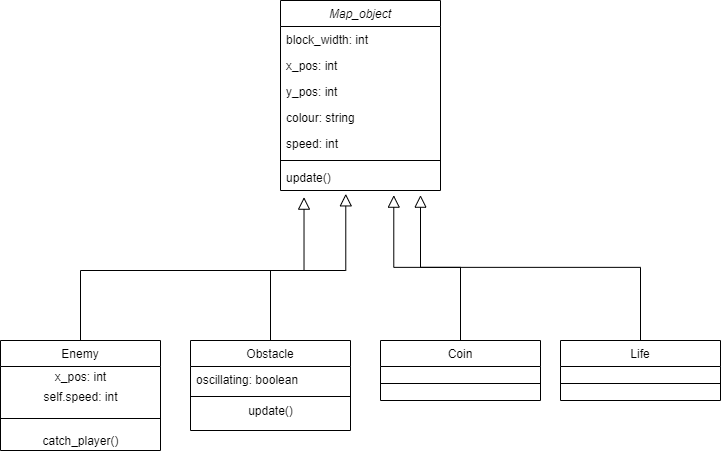

The diagram above was exported from draw.io. Its source (the exported page's mxGraphModel, read from the mxfile embedded in the PNG):
<mxGraphModel dx="1097" dy="746" grid="1" gridSize="10" guides="1" tooltips="1" connect="1" arrows="1" fold="1" page="1" pageScale="1" pageWidth="1169" pageHeight="827" math="0" shadow="0">
  <root>
    <mxCell id="WIyWlLk6GJQsqaUBKTNV-0" />
    <mxCell id="WIyWlLk6GJQsqaUBKTNV-1" parent="WIyWlLk6GJQsqaUBKTNV-0" />
    <mxCell id="zkfFHV4jXpPFQw0GAbJ--12" value="" style="endArrow=block;endSize=10;endFill=0;shadow=0;strokeWidth=1;rounded=0;edgeStyle=elbowEdgeStyle;elbow=vertical;entryX=0.408;entryY=1.128;entryDx=0;entryDy=0;entryPerimeter=0;exitX=0.5;exitY=0;exitDx=0;exitDy=0;" parent="WIyWlLk6GJQsqaUBKTNV-1" source="zkfFHV4jXpPFQw0GAbJ--6" target="zkfFHV4jXpPFQw0GAbJ--5" edge="1">
      <mxGeometry width="160" relative="1" as="geometry">
        <mxPoint x="200" y="203" as="sourcePoint" />
        <mxPoint x="200" y="203" as="targetPoint" />
        <Array as="points">
          <mxPoint x="440" y="290" />
          <mxPoint x="380" y="250" />
          <mxPoint x="390" y="280" />
          <mxPoint x="400" y="270" />
        </Array>
      </mxGeometry>
    </mxCell>
    <mxCell id="zkfFHV4jXpPFQw0GAbJ--16" value="" style="endArrow=block;endSize=10;endFill=0;shadow=0;strokeWidth=1;rounded=0;edgeStyle=elbowEdgeStyle;elbow=vertical;exitX=0.5;exitY=0;exitDx=0;exitDy=0;entryX=0.708;entryY=1.179;entryDx=0;entryDy=0;entryPerimeter=0;" parent="WIyWlLk6GJQsqaUBKTNV-1" source="bfcaMhGXqc9iyQ62y1Ei-23" target="zkfFHV4jXpPFQw0GAbJ--5" edge="1">
      <mxGeometry width="160" relative="1" as="geometry">
        <mxPoint x="520" y="360" as="sourcePoint" />
        <mxPoint x="310" y="271" as="targetPoint" />
      </mxGeometry>
    </mxCell>
    <mxCell id="ClTCNEhf7YANba6bJSEL-31" value="" style="endArrow=block;endSize=10;endFill=0;shadow=0;strokeWidth=1;rounded=0;edgeStyle=elbowEdgeStyle;elbow=vertical;exitX=0.5;exitY=0;exitDx=0;exitDy=0;entryX=0.875;entryY=1.179;entryDx=0;entryDy=0;entryPerimeter=0;" parent="WIyWlLk6GJQsqaUBKTNV-1" source="ClTCNEhf7YANba6bJSEL-22" target="zkfFHV4jXpPFQw0GAbJ--5" edge="1">
      <mxGeometry width="160" relative="1" as="geometry">
        <mxPoint x="310" y="390" as="sourcePoint" />
        <mxPoint x="558" y="190" as="targetPoint" />
      </mxGeometry>
    </mxCell>
    <mxCell id="ClTCNEhf7YANba6bJSEL-22" value="Life" style="swimlane;fontStyle=0;align=center;verticalAlign=top;childLayout=stackLayout;horizontal=1;startSize=26;horizontalStack=0;resizeParent=1;resizeLast=0;collapsible=1;marginBottom=0;rounded=0;shadow=0;strokeWidth=1;" parent="WIyWlLk6GJQsqaUBKTNV-1" vertex="1">
      <mxGeometry x="650" y="360" width="160" height="60" as="geometry">
        <mxRectangle x="130" y="380" width="160" height="26" as="alternateBounds" />
      </mxGeometry>
    </mxCell>
    <mxCell id="ClTCNEhf7YANba6bJSEL-27" value="" style="line;html=1;strokeWidth=1;align=left;verticalAlign=middle;spacingTop=-1;spacingLeft=3;spacingRight=3;rotatable=0;labelPosition=right;points=[];portConstraint=eastwest;" parent="ClTCNEhf7YANba6bJSEL-22" vertex="1">
      <mxGeometry y="26" width="160" height="34" as="geometry" />
    </mxCell>
    <mxCell id="ClTCNEhf7YANba6bJSEL-68" value="" style="endArrow=block;endSize=10;endFill=0;shadow=0;strokeWidth=1;rounded=0;edgeStyle=elbowEdgeStyle;elbow=vertical;entryX=0.147;entryY=1.256;entryDx=0;entryDy=0;entryPerimeter=0;" parent="WIyWlLk6GJQsqaUBKTNV-1" source="bfcaMhGXqc9iyQ62y1Ei-26" target="zkfFHV4jXpPFQw0GAbJ--5" edge="1">
      <mxGeometry width="160" relative="1" as="geometry">
        <mxPoint x="111" y="360" as="sourcePoint" />
        <mxPoint x="305.5999999999999" y="200.0039999999999" as="targetPoint" />
        <Array as="points">
          <mxPoint x="360" y="290" />
          <mxPoint x="260" y="266" />
          <mxPoint x="200" y="226" />
          <mxPoint x="210" y="256" />
          <mxPoint x="220" y="246" />
        </Array>
      </mxGeometry>
    </mxCell>
    <mxCell id="zkfFHV4jXpPFQw0GAbJ--6" value="Obstacle" style="swimlane;fontStyle=0;align=center;verticalAlign=top;childLayout=stackLayout;horizontal=1;startSize=26;horizontalStack=0;resizeParent=1;resizeLast=0;collapsible=1;marginBottom=0;rounded=0;shadow=0;strokeWidth=1;" parent="WIyWlLk6GJQsqaUBKTNV-1" vertex="1">
      <mxGeometry x="280" y="360" width="160" height="90" as="geometry">
        <mxRectangle x="130" y="380" width="160" height="26" as="alternateBounds" />
      </mxGeometry>
    </mxCell>
    <mxCell id="ClTCNEhf7YANba6bJSEL-45" value="oscillating: boolean" style="text;align=left;verticalAlign=top;spacingLeft=4;spacingRight=4;overflow=hidden;rotatable=0;points=[[0,0.5],[1,0.5]];portConstraint=eastwest;rounded=0;shadow=0;html=0;" parent="zkfFHV4jXpPFQw0GAbJ--6" vertex="1">
      <mxGeometry y="26" width="160" height="26" as="geometry" />
    </mxCell>
    <mxCell id="zkfFHV4jXpPFQw0GAbJ--9" value="" style="line;html=1;strokeWidth=1;align=left;verticalAlign=middle;spacingTop=-1;spacingLeft=3;spacingRight=3;rotatable=0;labelPosition=right;points=[];portConstraint=eastwest;" parent="zkfFHV4jXpPFQw0GAbJ--6" vertex="1">
      <mxGeometry y="52" width="160" height="8" as="geometry" />
    </mxCell>
    <mxCell id="ClTCNEhf7YANba6bJSEL-41" value="update()" style="text;html=1;align=center;verticalAlign=middle;resizable=0;points=[];autosize=1;" parent="zkfFHV4jXpPFQw0GAbJ--6" vertex="1">
      <mxGeometry y="60" width="160" height="20" as="geometry" />
    </mxCell>
    <mxCell id="bfcaMhGXqc9iyQ62y1Ei-26" value="Enemy" style="swimlane;fontStyle=0;align=center;verticalAlign=top;childLayout=stackLayout;horizontal=1;startSize=26;horizontalStack=0;resizeParent=1;resizeLast=0;collapsible=1;marginBottom=0;rounded=0;shadow=0;strokeWidth=1;" parent="WIyWlLk6GJQsqaUBKTNV-1" vertex="1">
      <mxGeometry x="90" y="360" width="160" height="110" as="geometry">
        <mxRectangle x="130" y="380" width="160" height="26" as="alternateBounds" />
      </mxGeometry>
    </mxCell>
    <mxCell id="bfcaMhGXqc9iyQ62y1Ei-35" value="x_pos: int" style="text;html=1;align=center;verticalAlign=middle;resizable=0;points=[];autosize=1;" parent="bfcaMhGXqc9iyQ62y1Ei-26" vertex="1">
      <mxGeometry y="26" width="160" height="20" as="geometry" />
    </mxCell>
    <mxCell id="bfcaMhGXqc9iyQ62y1Ei-36" value="self.speed: int" style="text;html=1;align=center;verticalAlign=middle;resizable=0;points=[];autosize=1;" parent="bfcaMhGXqc9iyQ62y1Ei-26" vertex="1">
      <mxGeometry y="46" width="160" height="20" as="geometry" />
    </mxCell>
    <mxCell id="bfcaMhGXqc9iyQ62y1Ei-27" value="" style="line;html=1;strokeWidth=1;align=left;verticalAlign=middle;spacingTop=-1;spacingLeft=3;spacingRight=3;rotatable=0;labelPosition=right;points=[];portConstraint=eastwest;" parent="bfcaMhGXqc9iyQ62y1Ei-26" vertex="1">
      <mxGeometry y="66" width="160" height="24" as="geometry" />
    </mxCell>
    <mxCell id="bfcaMhGXqc9iyQ62y1Ei-30" value="catch_player()" style="text;html=1;align=center;verticalAlign=middle;resizable=0;points=[];autosize=1;" parent="bfcaMhGXqc9iyQ62y1Ei-26" vertex="1">
      <mxGeometry y="90" width="160" height="20" as="geometry" />
    </mxCell>
    <mxCell id="zkfFHV4jXpPFQw0GAbJ--0" value="Map_object" style="swimlane;fontStyle=2;align=center;verticalAlign=top;childLayout=stackLayout;horizontal=1;startSize=26;horizontalStack=0;resizeParent=1;resizeLast=0;collapsible=1;marginBottom=0;rounded=0;shadow=0;strokeWidth=1;" parent="WIyWlLk6GJQsqaUBKTNV-1" vertex="1">
      <mxGeometry x="370" y="20" width="160" height="190" as="geometry">
        <mxRectangle x="220" y="120" width="160" height="26" as="alternateBounds" />
      </mxGeometry>
    </mxCell>
    <mxCell id="ClTCNEhf7YANba6bJSEL-4" value="block_width: int" style="text;align=left;verticalAlign=top;spacingLeft=4;spacingRight=4;overflow=hidden;rotatable=0;points=[[0,0.5],[1,0.5]];portConstraint=eastwest;rounded=0;shadow=0;html=0;" parent="zkfFHV4jXpPFQw0GAbJ--0" vertex="1">
      <mxGeometry y="26" width="160" height="26" as="geometry" />
    </mxCell>
    <mxCell id="ClTCNEhf7YANba6bJSEL-0" value="x_pos: int&#10;" style="text;align=left;verticalAlign=top;spacingLeft=4;spacingRight=4;overflow=hidden;rotatable=0;points=[[0,0.5],[1,0.5]];portConstraint=eastwest;rounded=0;shadow=0;html=0;" parent="zkfFHV4jXpPFQw0GAbJ--0" vertex="1">
      <mxGeometry y="52" width="160" height="26" as="geometry" />
    </mxCell>
    <mxCell id="zkfFHV4jXpPFQw0GAbJ--3" value="y_pos: int" style="text;align=left;verticalAlign=top;spacingLeft=4;spacingRight=4;overflow=hidden;rotatable=0;points=[[0,0.5],[1,0.5]];portConstraint=eastwest;rounded=0;shadow=0;html=0;" parent="zkfFHV4jXpPFQw0GAbJ--0" vertex="1">
      <mxGeometry y="78" width="160" height="26" as="geometry" />
    </mxCell>
    <mxCell id="ClTCNEhf7YANba6bJSEL-43" value="colour: string" style="text;align=left;verticalAlign=top;spacingLeft=4;spacingRight=4;overflow=hidden;rotatable=0;points=[[0,0.5],[1,0.5]];portConstraint=eastwest;rounded=0;shadow=0;html=0;" parent="zkfFHV4jXpPFQw0GAbJ--0" vertex="1">
      <mxGeometry y="104" width="160" height="26" as="geometry" />
    </mxCell>
    <mxCell id="bfcaMhGXqc9iyQ62y1Ei-37" value="speed: int" style="text;align=left;verticalAlign=top;spacingLeft=4;spacingRight=4;overflow=hidden;rotatable=0;points=[[0,0.5],[1,0.5]];portConstraint=eastwest;rounded=0;shadow=0;html=0;" parent="zkfFHV4jXpPFQw0GAbJ--0" vertex="1">
      <mxGeometry y="130" width="160" height="26" as="geometry" />
    </mxCell>
    <mxCell id="zkfFHV4jXpPFQw0GAbJ--4" value="" style="line;html=1;strokeWidth=1;align=left;verticalAlign=middle;spacingTop=-1;spacingLeft=3;spacingRight=3;rotatable=0;labelPosition=right;points=[];portConstraint=eastwest;" parent="zkfFHV4jXpPFQw0GAbJ--0" vertex="1">
      <mxGeometry y="156" width="160" height="8" as="geometry" />
    </mxCell>
    <mxCell id="zkfFHV4jXpPFQw0GAbJ--5" value="update()" style="text;align=left;verticalAlign=top;spacingLeft=4;spacingRight=4;overflow=hidden;rotatable=0;points=[[0,0.5],[1,0.5]];portConstraint=eastwest;" parent="zkfFHV4jXpPFQw0GAbJ--0" vertex="1">
      <mxGeometry y="164" width="160" height="26" as="geometry" />
    </mxCell>
    <mxCell id="bfcaMhGXqc9iyQ62y1Ei-23" value="Coin" style="swimlane;fontStyle=0;align=center;verticalAlign=top;childLayout=stackLayout;horizontal=1;startSize=26;horizontalStack=0;resizeParent=1;resizeLast=0;collapsible=1;marginBottom=0;rounded=0;shadow=0;strokeWidth=1;" parent="WIyWlLk6GJQsqaUBKTNV-1" vertex="1">
      <mxGeometry x="470" y="360" width="160" height="60" as="geometry">
        <mxRectangle x="130" y="380" width="160" height="26" as="alternateBounds" />
      </mxGeometry>
    </mxCell>
    <mxCell id="bfcaMhGXqc9iyQ62y1Ei-24" value="" style="line;html=1;strokeWidth=1;align=left;verticalAlign=middle;spacingTop=-1;spacingLeft=3;spacingRight=3;rotatable=0;labelPosition=right;points=[];portConstraint=eastwest;" parent="bfcaMhGXqc9iyQ62y1Ei-23" vertex="1">
      <mxGeometry y="26" width="160" height="34" as="geometry" />
    </mxCell>
  </root>
</mxGraphModel>